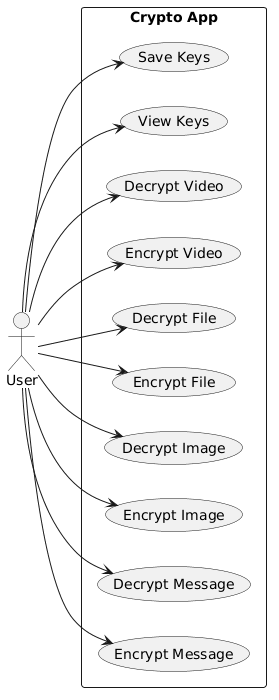

The diagram above was rendered by PlantUML. Its source (embedded in the PNG):
@startuml
left to right direction

actor User

rectangle "Crypto App" {

  usecase "Encrypt Message" as UC1
  usecase "Decrypt Message" as UC2

  usecase "Encrypt Image" as UC3
  usecase "Decrypt Image" as UC4

  usecase "Encrypt File" as UC5
  usecase "Decrypt File" as UC6

  usecase "Encrypt Video" as UC7
  usecase "Decrypt Video" as UC8

  usecase "View Keys" as UC9
  usecase "Save Keys" as UC10
}

User --> UC1
User --> UC2
User --> UC3
User --> UC4
User --> UC5
User --> UC6
User --> UC7
User --> UC8
User --> UC9
User --> UC10
@enduml